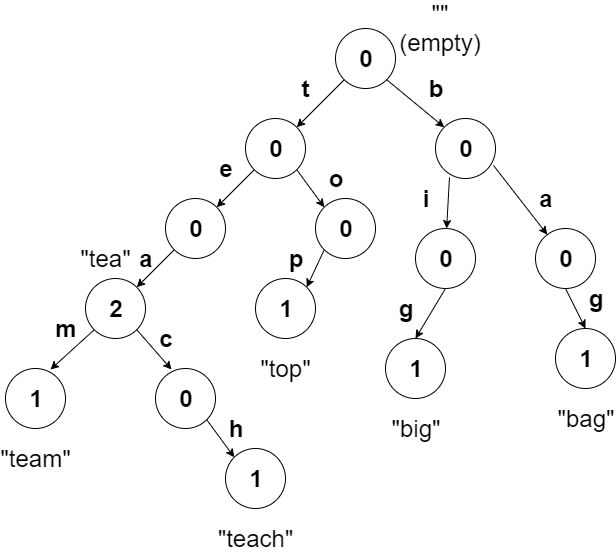

The diagram above was exported from draw.io. Its source (the exported page's mxGraphModel, read from the mxfile embedded in the PNG):
<mxGraphModel dx="2475" dy="576" grid="1" gridSize="10" guides="1" tooltips="1" connect="1" arrows="1" fold="1" page="1" pageScale="1" pageWidth="827" pageHeight="1169" math="0" shadow="0">
  <root>
    <mxCell id="0" />
    <mxCell id="1" parent="0" />
    <mxCell id="9q-rSt2s3B86h72Rx9hQ-1" value="&lt;span style=&quot;font-size: 24px&quot;&gt;&lt;b&gt;0&lt;/b&gt;&lt;/span&gt;" style="ellipse;whiteSpace=wrap;html=1;aspect=fixed;fillColor=#FFFFFF;" vertex="1" parent="1">
      <mxGeometry x="330" y="50" width="60" height="60" as="geometry" />
    </mxCell>
    <mxCell id="9q-rSt2s3B86h72Rx9hQ-14" value="&lt;span style=&quot;font-size: 24px&quot;&gt;&lt;b&gt;0&lt;/b&gt;&lt;/span&gt;" style="ellipse;whiteSpace=wrap;html=1;aspect=fixed;fillColor=#FFFFFF;" vertex="1" parent="1">
      <mxGeometry x="240" y="140" width="60" height="60" as="geometry" />
    </mxCell>
    <mxCell id="9q-rSt2s3B86h72Rx9hQ-15" value="" style="endArrow=classic;html=1;exitX=0;exitY=1;exitDx=0;exitDy=0;entryX=1;entryY=0;entryDx=0;entryDy=0;" edge="1" parent="1" source="9q-rSt2s3B86h72Rx9hQ-1" target="9q-rSt2s3B86h72Rx9hQ-14">
      <mxGeometry width="50" height="50" relative="1" as="geometry">
        <mxPoint x="230" y="290" as="sourcePoint" />
        <mxPoint x="280" y="240" as="targetPoint" />
      </mxGeometry>
    </mxCell>
    <mxCell id="9q-rSt2s3B86h72Rx9hQ-16" value="&lt;b&gt;&lt;font style=&quot;font-size: 24px&quot;&gt;t&lt;/font&gt;&lt;/b&gt;" style="text;html=1;strokeColor=none;fillColor=none;align=center;verticalAlign=middle;whiteSpace=wrap;rounded=0;" vertex="1" parent="1">
      <mxGeometry x="280" y="100" width="40" height="20" as="geometry" />
    </mxCell>
    <mxCell id="9q-rSt2s3B86h72Rx9hQ-18" value="&lt;span style=&quot;font-size: 24px&quot;&gt;&lt;b&gt;0&lt;/b&gt;&lt;/span&gt;" style="ellipse;whiteSpace=wrap;html=1;aspect=fixed;fillColor=#FFFFFF;" vertex="1" parent="1">
      <mxGeometry x="160" y="220" width="60" height="60" as="geometry" />
    </mxCell>
    <mxCell id="9q-rSt2s3B86h72Rx9hQ-19" value="" style="endArrow=classic;html=1;exitX=0;exitY=1;exitDx=0;exitDy=0;entryX=1;entryY=0;entryDx=0;entryDy=0;" edge="1" parent="1" source="9q-rSt2s3B86h72Rx9hQ-14" target="9q-rSt2s3B86h72Rx9hQ-18">
      <mxGeometry width="50" height="50" relative="1" as="geometry">
        <mxPoint x="160" y="360" as="sourcePoint" />
        <mxPoint x="210" y="310" as="targetPoint" />
      </mxGeometry>
    </mxCell>
    <mxCell id="9q-rSt2s3B86h72Rx9hQ-20" value="&lt;span style=&quot;font-size: 24px&quot;&gt;&lt;b&gt;e&lt;/b&gt;&lt;/span&gt;" style="text;html=1;strokeColor=none;fillColor=none;align=center;verticalAlign=middle;whiteSpace=wrap;rounded=0;" vertex="1" parent="1">
      <mxGeometry x="200" y="180" width="40" height="20" as="geometry" />
    </mxCell>
    <mxCell id="9q-rSt2s3B86h72Rx9hQ-21" value="&lt;span style=&quot;font-size: 24px&quot;&gt;&lt;b&gt;2&lt;/b&gt;&lt;/span&gt;" style="ellipse;whiteSpace=wrap;html=1;aspect=fixed;fillColor=#FFFFFF;" vertex="1" parent="1">
      <mxGeometry x="80" y="300" width="60" height="60" as="geometry" />
    </mxCell>
    <mxCell id="9q-rSt2s3B86h72Rx9hQ-22" value="" style="endArrow=classic;html=1;exitX=0;exitY=1;exitDx=0;exitDy=0;entryX=1;entryY=0;entryDx=0;entryDy=0;" edge="1" parent="1" source="9q-rSt2s3B86h72Rx9hQ-18" target="9q-rSt2s3B86h72Rx9hQ-21">
      <mxGeometry width="50" height="50" relative="1" as="geometry">
        <mxPoint x="258.78679656440363" y="201.21320343559637" as="sourcePoint" />
        <mxPoint x="221.21320343559637" y="238.78679656440363" as="targetPoint" />
      </mxGeometry>
    </mxCell>
    <mxCell id="9q-rSt2s3B86h72Rx9hQ-23" value="&lt;span style=&quot;font-size: 24px&quot;&gt;&lt;b&gt;a&lt;/b&gt;&lt;/span&gt;" style="text;html=1;strokeColor=none;fillColor=none;align=center;verticalAlign=middle;whiteSpace=wrap;rounded=0;" vertex="1" parent="1">
      <mxGeometry x="120" y="270" width="40" height="20" as="geometry" />
    </mxCell>
    <mxCell id="9q-rSt2s3B86h72Rx9hQ-26" value="&lt;span style=&quot;font-size: 24px&quot;&gt;&lt;b&gt;1&lt;/b&gt;&lt;/span&gt;" style="ellipse;whiteSpace=wrap;html=1;aspect=fixed;fillColor=#FFFFFF;" vertex="1" parent="1">
      <mxGeometry y="390" width="60" height="60" as="geometry" />
    </mxCell>
    <mxCell id="9q-rSt2s3B86h72Rx9hQ-28" value="" style="endArrow=classic;html=1;exitX=0;exitY=1;exitDx=0;exitDy=0;entryX=0.75;entryY=0.017;entryDx=0;entryDy=0;entryPerimeter=0;" edge="1" parent="1" source="9q-rSt2s3B86h72Rx9hQ-21" target="9q-rSt2s3B86h72Rx9hQ-26">
      <mxGeometry width="50" height="50" relative="1" as="geometry">
        <mxPoint x="258.78679656440363" y="201.21320343559637" as="sourcePoint" />
        <mxPoint x="221.21320343559637" y="238.78679656440363" as="targetPoint" />
      </mxGeometry>
    </mxCell>
    <mxCell id="9q-rSt2s3B86h72Rx9hQ-30" value="&lt;span style=&quot;font-size: 24px&quot;&gt;&lt;b&gt;m&lt;/b&gt;&lt;/span&gt;" style="text;html=1;strokeColor=none;fillColor=none;align=center;verticalAlign=middle;whiteSpace=wrap;rounded=0;" vertex="1" parent="1">
      <mxGeometry x="40" y="340" width="40" height="20" as="geometry" />
    </mxCell>
    <mxCell id="9q-rSt2s3B86h72Rx9hQ-31" value="&lt;span style=&quot;font-size: 24px&quot;&gt;&lt;b&gt;0&lt;/b&gt;&lt;/span&gt;" style="ellipse;whiteSpace=wrap;html=1;aspect=fixed;fillColor=#FFFFFF;" vertex="1" parent="1">
      <mxGeometry x="150" y="390" width="60" height="60" as="geometry" />
    </mxCell>
    <mxCell id="9q-rSt2s3B86h72Rx9hQ-32" value="" style="endArrow=classic;html=1;exitX=1;exitY=1;exitDx=0;exitDy=0;entryX=0.267;entryY=0.017;entryDx=0;entryDy=0;entryPerimeter=0;" edge="1" parent="1" source="9q-rSt2s3B86h72Rx9hQ-21" target="9q-rSt2s3B86h72Rx9hQ-31">
      <mxGeometry width="50" height="50" relative="1" as="geometry">
        <mxPoint x="10" y="520" as="sourcePoint" />
        <mxPoint x="60" y="470" as="targetPoint" />
      </mxGeometry>
    </mxCell>
    <mxCell id="9q-rSt2s3B86h72Rx9hQ-33" value="&lt;span style=&quot;font-size: 24px&quot;&gt;&lt;b&gt;c&lt;/b&gt;&lt;/span&gt;" style="text;html=1;strokeColor=none;fillColor=none;align=center;verticalAlign=middle;whiteSpace=wrap;rounded=0;" vertex="1" parent="1">
      <mxGeometry x="140" y="350" width="40" height="20" as="geometry" />
    </mxCell>
    <mxCell id="9q-rSt2s3B86h72Rx9hQ-34" value="&lt;span style=&quot;font-size: 24px&quot;&gt;&lt;b&gt;1&lt;/b&gt;&lt;/span&gt;" style="ellipse;whiteSpace=wrap;html=1;aspect=fixed;fillColor=#FFFFFF;" vertex="1" parent="1">
      <mxGeometry x="220" y="470" width="60" height="60" as="geometry" />
    </mxCell>
    <mxCell id="9q-rSt2s3B86h72Rx9hQ-36" value="" style="endArrow=classic;html=1;exitX=1;exitY=1;exitDx=0;exitDy=0;entryX=0;entryY=0;entryDx=0;entryDy=0;" edge="1" parent="1" source="9q-rSt2s3B86h72Rx9hQ-31" target="9q-rSt2s3B86h72Rx9hQ-34">
      <mxGeometry width="50" height="50" relative="1" as="geometry">
        <mxPoint x="437.78679656440363" y="330.21320343559637" as="sourcePoint" />
        <mxPoint x="400.21320343559637" y="367.78679656440363" as="targetPoint" />
      </mxGeometry>
    </mxCell>
    <mxCell id="9q-rSt2s3B86h72Rx9hQ-37" value="&lt;span style=&quot;font-size: 24px&quot;&gt;&lt;b&gt;h&lt;/b&gt;&lt;/span&gt;" style="text;html=1;strokeColor=none;fillColor=none;align=center;verticalAlign=middle;whiteSpace=wrap;rounded=0;" vertex="1" parent="1">
      <mxGeometry x="210" y="440" width="40" height="20" as="geometry" />
    </mxCell>
    <mxCell id="9q-rSt2s3B86h72Rx9hQ-38" value="&lt;span style=&quot;font-size: 24px&quot;&gt;&lt;b&gt;0&lt;/b&gt;&lt;/span&gt;" style="ellipse;whiteSpace=wrap;html=1;aspect=fixed;fillColor=#FFFFFF;" vertex="1" parent="1">
      <mxGeometry x="310" y="220" width="60" height="60" as="geometry" />
    </mxCell>
    <mxCell id="9q-rSt2s3B86h72Rx9hQ-39" value="" style="endArrow=classic;html=1;exitX=1;exitY=1;exitDx=0;exitDy=0;entryX=0;entryY=0;entryDx=0;entryDy=0;" edge="1" parent="1" source="9q-rSt2s3B86h72Rx9hQ-14" target="9q-rSt2s3B86h72Rx9hQ-38">
      <mxGeometry width="50" height="50" relative="1" as="geometry">
        <mxPoint x="10" y="600" as="sourcePoint" />
        <mxPoint x="60" y="550" as="targetPoint" />
      </mxGeometry>
    </mxCell>
    <mxCell id="9q-rSt2s3B86h72Rx9hQ-40" value="&lt;span style=&quot;font-size: 24px&quot;&gt;&lt;b&gt;o&lt;/b&gt;&lt;/span&gt;" style="text;html=1;strokeColor=none;fillColor=none;align=center;verticalAlign=middle;whiteSpace=wrap;rounded=0;" vertex="1" parent="1">
      <mxGeometry x="310" y="190" width="40" height="20" as="geometry" />
    </mxCell>
    <mxCell id="9q-rSt2s3B86h72Rx9hQ-41" value="&lt;span style=&quot;font-size: 24px&quot;&gt;&lt;b&gt;1&lt;/b&gt;&lt;/span&gt;" style="ellipse;whiteSpace=wrap;html=1;aspect=fixed;fillColor=#FFFFFF;" vertex="1" parent="1">
      <mxGeometry x="250" y="300" width="60" height="60" as="geometry" />
    </mxCell>
    <mxCell id="9q-rSt2s3B86h72Rx9hQ-42" value="" style="endArrow=classic;html=1;exitX=0;exitY=1;exitDx=0;exitDy=0;entryX=1;entryY=0;entryDx=0;entryDy=0;" edge="1" parent="1" source="9q-rSt2s3B86h72Rx9hQ-38" target="9q-rSt2s3B86h72Rx9hQ-41">
      <mxGeometry width="50" height="50" relative="1" as="geometry">
        <mxPoint x="10" y="600" as="sourcePoint" />
        <mxPoint x="60" y="550" as="targetPoint" />
      </mxGeometry>
    </mxCell>
    <mxCell id="9q-rSt2s3B86h72Rx9hQ-43" value="&lt;span style=&quot;font-size: 24px&quot;&gt;&lt;b&gt;p&lt;/b&gt;&lt;/span&gt;" style="text;html=1;strokeColor=none;fillColor=none;align=center;verticalAlign=middle;whiteSpace=wrap;rounded=0;" vertex="1" parent="1">
      <mxGeometry x="270" y="270" width="40" height="20" as="geometry" />
    </mxCell>
    <mxCell id="9q-rSt2s3B86h72Rx9hQ-44" value="&lt;span style=&quot;font-size: 24px&quot;&gt;&lt;b&gt;0&lt;/b&gt;&lt;/span&gt;" style="ellipse;whiteSpace=wrap;html=1;aspect=fixed;fillColor=#FFFFFF;" vertex="1" parent="1">
      <mxGeometry x="430" y="140" width="60" height="60" as="geometry" />
    </mxCell>
    <mxCell id="9q-rSt2s3B86h72Rx9hQ-45" value="" style="endArrow=classic;html=1;exitX=1;exitY=1;exitDx=0;exitDy=0;entryX=0;entryY=0;entryDx=0;entryDy=0;" edge="1" parent="1" source="9q-rSt2s3B86h72Rx9hQ-1" target="9q-rSt2s3B86h72Rx9hQ-44">
      <mxGeometry width="50" height="50" relative="1" as="geometry">
        <mxPoint x="10" y="600" as="sourcePoint" />
        <mxPoint x="60" y="550" as="targetPoint" />
      </mxGeometry>
    </mxCell>
    <mxCell id="9q-rSt2s3B86h72Rx9hQ-46" value="&lt;span style=&quot;font-size: 24px&quot;&gt;&lt;b&gt;b&lt;/b&gt;&lt;/span&gt;" style="text;html=1;strokeColor=none;fillColor=none;align=center;verticalAlign=middle;whiteSpace=wrap;rounded=0;" vertex="1" parent="1">
      <mxGeometry x="410" y="100" width="40" height="20" as="geometry" />
    </mxCell>
    <mxCell id="9q-rSt2s3B86h72Rx9hQ-47" value="&lt;span style=&quot;font-size: 24px&quot;&gt;&lt;b&gt;0&lt;/b&gt;&lt;/span&gt;" style="ellipse;whiteSpace=wrap;html=1;aspect=fixed;fillColor=#FFFFFF;" vertex="1" parent="1">
      <mxGeometry x="530" y="250" width="60" height="60" as="geometry" />
    </mxCell>
    <mxCell id="9q-rSt2s3B86h72Rx9hQ-48" value="&lt;span style=&quot;font-size: 24px&quot;&gt;&lt;b&gt;0&lt;/b&gt;&lt;/span&gt;" style="ellipse;whiteSpace=wrap;html=1;aspect=fixed;fillColor=#FFFFFF;" vertex="1" parent="1">
      <mxGeometry x="410" y="250" width="60" height="60" as="geometry" />
    </mxCell>
    <mxCell id="9q-rSt2s3B86h72Rx9hQ-49" value="" style="endArrow=classic;html=1;exitX=0.967;exitY=0.783;exitDx=0;exitDy=0;exitPerimeter=0;" edge="1" parent="1" source="9q-rSt2s3B86h72Rx9hQ-44" target="9q-rSt2s3B86h72Rx9hQ-47">
      <mxGeometry width="50" height="50" relative="1" as="geometry">
        <mxPoint x="10" y="600" as="sourcePoint" />
        <mxPoint x="60" y="550" as="targetPoint" />
      </mxGeometry>
    </mxCell>
    <mxCell id="9q-rSt2s3B86h72Rx9hQ-50" value="" style="endArrow=classic;html=1;exitX=0.233;exitY=0.983;exitDx=0;exitDy=0;exitPerimeter=0;" edge="1" parent="1" source="9q-rSt2s3B86h72Rx9hQ-44" target="9q-rSt2s3B86h72Rx9hQ-48">
      <mxGeometry width="50" height="50" relative="1" as="geometry">
        <mxPoint x="498.02" y="196.98000000000002" as="sourcePoint" />
        <mxPoint x="539.1316592347857" y="238.44745134084405" as="targetPoint" />
      </mxGeometry>
    </mxCell>
    <mxCell id="9q-rSt2s3B86h72Rx9hQ-52" value="&lt;span style=&quot;font-size: 24px&quot;&gt;&lt;b&gt;i&lt;/b&gt;&lt;/span&gt;" style="text;html=1;strokeColor=none;fillColor=none;align=center;verticalAlign=middle;whiteSpace=wrap;rounded=0;" vertex="1" parent="1">
      <mxGeometry x="400" y="210" width="40" height="20" as="geometry" />
    </mxCell>
    <mxCell id="9q-rSt2s3B86h72Rx9hQ-53" value="&lt;span style=&quot;font-size: 24px&quot;&gt;&lt;b&gt;a&lt;/b&gt;&lt;/span&gt;" style="text;html=1;strokeColor=none;fillColor=none;align=center;verticalAlign=middle;whiteSpace=wrap;rounded=0;" vertex="1" parent="1">
      <mxGeometry x="520" y="210" width="40" height="20" as="geometry" />
    </mxCell>
    <mxCell id="9q-rSt2s3B86h72Rx9hQ-54" value="&lt;span style=&quot;font-size: 24px&quot;&gt;&lt;b&gt;g&lt;/b&gt;&lt;/span&gt;" style="text;html=1;strokeColor=none;fillColor=none;align=center;verticalAlign=middle;whiteSpace=wrap;rounded=0;" vertex="1" parent="1">
      <mxGeometry x="380" y="320" width="40" height="20" as="geometry" />
    </mxCell>
    <mxCell id="9q-rSt2s3B86h72Rx9hQ-55" value="&lt;span style=&quot;font-size: 24px&quot;&gt;&lt;b&gt;g&lt;/b&gt;&lt;/span&gt;" style="text;html=1;strokeColor=none;fillColor=none;align=center;verticalAlign=middle;whiteSpace=wrap;rounded=0;" vertex="1" parent="1">
      <mxGeometry x="570" y="310" width="40" height="20" as="geometry" />
    </mxCell>
    <mxCell id="9q-rSt2s3B86h72Rx9hQ-56" value="&lt;span style=&quot;font-size: 24px&quot;&gt;&lt;b&gt;1&lt;/b&gt;&lt;/span&gt;" style="ellipse;whiteSpace=wrap;html=1;aspect=fixed;fillColor=#FFFFFF;" vertex="1" parent="1">
      <mxGeometry x="380" y="360" width="60" height="60" as="geometry" />
    </mxCell>
    <mxCell id="9q-rSt2s3B86h72Rx9hQ-57" value="&lt;span style=&quot;font-size: 24px&quot;&gt;&lt;b&gt;1&lt;/b&gt;&lt;/span&gt;" style="ellipse;whiteSpace=wrap;html=1;aspect=fixed;fillColor=#FFFFFF;" vertex="1" parent="1">
      <mxGeometry x="550" y="350" width="60" height="60" as="geometry" />
    </mxCell>
    <mxCell id="9q-rSt2s3B86h72Rx9hQ-58" value="" style="endArrow=classic;html=1;exitX=0.5;exitY=1;exitDx=0;exitDy=0;entryX=0.5;entryY=0;entryDx=0;entryDy=0;" edge="1" parent="1" source="9q-rSt2s3B86h72Rx9hQ-48" target="9q-rSt2s3B86h72Rx9hQ-56">
      <mxGeometry width="50" height="50" relative="1" as="geometry">
        <mxPoint x="10" y="600" as="sourcePoint" />
        <mxPoint x="60" y="550" as="targetPoint" />
      </mxGeometry>
    </mxCell>
    <mxCell id="9q-rSt2s3B86h72Rx9hQ-59" value="" style="endArrow=classic;html=1;exitX=0.5;exitY=1;exitDx=0;exitDy=0;entryX=0.5;entryY=0;entryDx=0;entryDy=0;" edge="1" parent="1" source="9q-rSt2s3B86h72Rx9hQ-47" target="9q-rSt2s3B86h72Rx9hQ-57">
      <mxGeometry width="50" height="50" relative="1" as="geometry">
        <mxPoint x="10" y="600" as="sourcePoint" />
        <mxPoint x="60" y="550" as="targetPoint" />
      </mxGeometry>
    </mxCell>
    <mxCell id="9q-rSt2s3B86h72Rx9hQ-61" value="&lt;font style=&quot;font-size: 24px&quot;&gt;&quot;tea&quot;&lt;/font&gt;" style="text;html=1;strokeColor=none;fillColor=none;align=center;verticalAlign=middle;whiteSpace=wrap;rounded=0;" vertex="1" parent="1">
      <mxGeometry x="80" y="270" width="40" height="20" as="geometry" />
    </mxCell>
    <mxCell id="9q-rSt2s3B86h72Rx9hQ-63" value="&lt;font style=&quot;font-size: 24px&quot;&gt;&quot;team&quot;&lt;/font&gt;" style="text;html=1;strokeColor=none;fillColor=none;align=center;verticalAlign=middle;whiteSpace=wrap;rounded=0;" vertex="1" parent="1">
      <mxGeometry x="10" y="470" width="40" height="20" as="geometry" />
    </mxCell>
    <mxCell id="9q-rSt2s3B86h72Rx9hQ-65" value="&lt;span style=&quot;font-size: 24px&quot;&gt;&quot;teach&quot;&lt;/span&gt;" style="text;html=1;strokeColor=none;fillColor=none;align=center;verticalAlign=middle;whiteSpace=wrap;rounded=0;" vertex="1" parent="1">
      <mxGeometry x="230" y="550" width="40" height="20" as="geometry" />
    </mxCell>
    <mxCell id="9q-rSt2s3B86h72Rx9hQ-66" value="&lt;span style=&quot;font-size: 24px&quot;&gt;&quot;top&quot;&lt;/span&gt;" style="text;html=1;strokeColor=none;fillColor=none;align=center;verticalAlign=middle;whiteSpace=wrap;rounded=0;" vertex="1" parent="1">
      <mxGeometry x="260" y="380" width="40" height="20" as="geometry" />
    </mxCell>
    <mxCell id="9q-rSt2s3B86h72Rx9hQ-67" value="&lt;span style=&quot;font-size: 24px&quot;&gt;&quot;big&quot;&lt;/span&gt;" style="text;html=1;strokeColor=none;fillColor=none;align=center;verticalAlign=middle;whiteSpace=wrap;rounded=0;" vertex="1" parent="1">
      <mxGeometry x="390" y="440" width="40" height="20" as="geometry" />
    </mxCell>
    <mxCell id="9q-rSt2s3B86h72Rx9hQ-68" value="&lt;span style=&quot;font-size: 24px&quot;&gt;&quot;bag&quot;&lt;/span&gt;" style="text;html=1;strokeColor=none;fillColor=none;align=center;verticalAlign=middle;whiteSpace=wrap;rounded=0;" vertex="1" parent="1">
      <mxGeometry x="560" y="430" width="40" height="20" as="geometry" />
    </mxCell>
    <mxCell id="9q-rSt2s3B86h72Rx9hQ-69" value="&lt;span style=&quot;font-size: 24px&quot;&gt;&quot;&quot; (empty)&lt;/span&gt;" style="text;html=1;strokeColor=none;fillColor=none;align=center;verticalAlign=middle;whiteSpace=wrap;rounded=0;" vertex="1" parent="1">
      <mxGeometry x="390" y="40" width="90" height="20" as="geometry" />
    </mxCell>
  </root>
</mxGraphModel>